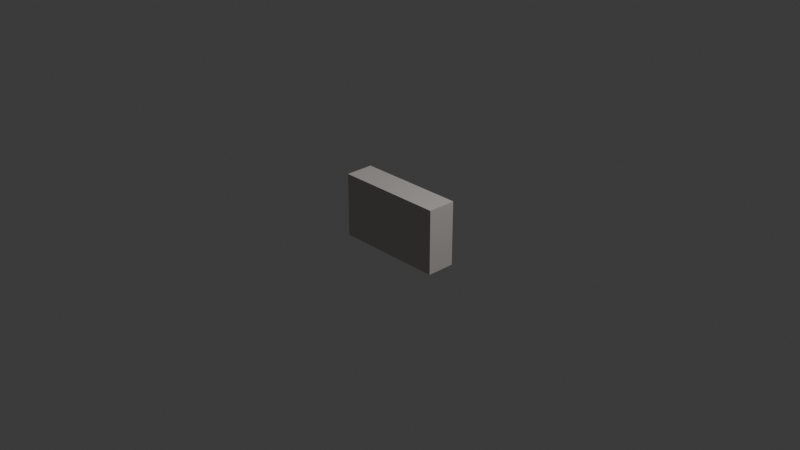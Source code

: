 # Source: EdgingStoneCement0.blend  (saved by Blender 4.5.90; exported with 4.5.12 LTS)
import bpy
from mathutils import Matrix  # noqa: F401  (used for matrix-valued properties, if any)

bpy.ops.wm.read_factory_settings(use_empty=True)
scene = bpy.context.scene
scene.name = 'Scene'

# ---- collections
col_collection = bpy.data.collections.new('Collection'); scene.collection.children.link(col_collection)

# ---- materials (node trees are filled in below, after node groups)
mat_material_001 = bpy.data.materials.new('Material.001')

# ---- material node trees
mat_material_001.use_nodes = True; mat_material_001.node_tree.nodes.clear()
_N = mat_material_001.node_tree.nodes; _L = mat_material_001.node_tree.links
n0 = _N.new('ShaderNodeBsdfPrincipled'); n0.name = 'Principled BSDF'; n0.location = (-200, 100)
n0.inputs[0].default_value = (0.5937, 0.5587, 0.527, 1.0)
n1 = _N.new('ShaderNodeOutputMaterial'); n1.name = 'Material Output'; n1.location = (200, 100)
_L.new(n0.outputs[0], n1.inputs[0])
n1.is_active_output = True

# ---- world
world_world = bpy.data.worlds.new('World'); scene.world = world_world
world_world.use_nodes = True; world_world.node_tree.nodes.clear()
_N = world_world.node_tree.nodes; _L = world_world.node_tree.links
n0 = _N.new('ShaderNodeOutputWorld'); n0.name = 'World Output'; n0.location = (200, 100)
n1 = _N.new('ShaderNodeBackground'); n1.name = 'Background'; n1.location = (-200, 100)
n1.inputs[0].default_value = (0.05088, 0.05088, 0.05088, 1.0)
_L.new(n1.outputs[0], n0.inputs[0])
n0.is_active_output = True
world_world.color = (0.05088, 0.05088, 0.05088)
world_world.sun_shadow_jitter_overblur = 0.0

# ---- cameras
cam_camera = bpy.data.cameras.new('Camera')
cam_camera.clip_end = 100.0
cam_camera.ortho_scale = 7.314

# ---- lights
light_light = bpy.data.lights.new('Light', 'POINT')
light_light.energy = 1000.0
light_light.shadow_soft_size = 0.1

# ---- meshes
me_cube = bpy.data.meshes.new('Cube')
me_cube.from_pydata([(0.6007, 0.1557, 0.3495), (0.6007, 0.1557, -0.3495), (0.6007, -0.1557, 0.3495), (0.6007, -0.1557, -0.3495), (-0.6007, 0.1557, 0.3495), (-0.6007, 0.1557, -0.3495), (-0.6007, -0.1557, 0.3495), (-0.6007, -0.1557, -0.3495)], [], [(0, 4, 6, 2), (3, 2, 6, 7), (7, 6, 4, 5), (5, 1, 3, 7), (1, 0, 2, 3), (5, 4, 0, 1)])
_uv = me_cube.uv_layers.new(name='UVMap')
_uv.uv.foreach_set('vector', [0.625, 0.5, 0.875, 0.5, 0.875, 0.75, 0.625, 0.75, 0.375, 0.75, 0.625, 0.75, 0.625, 1.0, 0.375, 1.0, 0.375, 0.0, 0.625, 0.0, 0.625, 0.25, 0.375, 0.25, 0.125, 0.5, 0.375, 0.5, 0.375, 0.75, 0.125, 0.75, 0.375, 0.5, 0.625, 0.5, 0.625, 0.75, 0.375, 0.75, 0.375, 0.25, 0.625, 0.25, 0.625, 0.5, 0.375, 0.5])
me_cube.materials.append(mat_material_001)
me_cube.use_mirror_vertex_groups = False
me_cube.update()

# ---- objects
ob_edgingstonecement = bpy.data.objects.new('EdgingStoneCement', me_cube)
ob_light = bpy.data.objects.new('Light', light_light)
ob_camera = bpy.data.objects.new('Camera', cam_camera)

# ---- transforms, parenting, visibility, modifiers, constraints
ob_edgingstonecement.location = (0.0, 0.0, 0.0)
ob_edgingstonecement.lock_rotations_4d = False
ob_edgingstonecement.empty_display_type = 'ARROWS'
ob_edgingstonecement.lineart.crease_threshold = 0.0
ob_light.location = (4.076, 1.005, 5.904)
ob_light.rotation_euler = (0.6503, 0.05522, 1.866)
ob_light.lock_rotations_4d = False
ob_light.empty_display_type = 'ARROWS'
ob_light.color = (0.0, 0.0, 0.0, 0.0)
ob_light.lineart.crease_threshold = 0.0
ob_camera.location = (7.359, -6.926, 4.958)
ob_camera.rotation_euler = (1.109, 0.0, 0.8149)
ob_camera.lock_rotations_4d = False
ob_camera.empty_display_type = 'ARROWS'
ob_camera.color = (0.0, 0.0, 0.0, 0.0)
ob_camera.display_type = 'WIRE'
ob_camera.lineart.crease_threshold = 0.0

# ---- collection membership
col_collection.objects.link(ob_edgingstonecement)
col_collection.objects.link(ob_light)
col_collection.objects.link(ob_camera)

# ---- scene / render settings (as saved in the file)
scene.camera = ob_camera
scene.frame_start = 1; scene.frame_end = 250; scene.frame_set(1)
scene.render.engine = 'BLENDER_EEVEE_NEXT'
bpy.context.view_layer.update()
